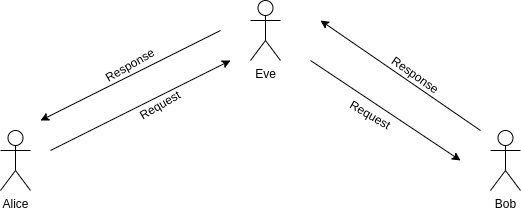

The diagram above was exported from draw.io. Its source (the exported page's mxGraphModel, read from the mxfile embedded in the PNG):
<mxGraphModel dx="1434" dy="648" grid="1" gridSize="10" guides="1" tooltips="1" connect="1" arrows="1" fold="1" page="1" pageScale="1" pageWidth="850" pageHeight="1100" math="0" shadow="0">
  <root>
    <mxCell id="0" />
    <mxCell id="1" parent="0" />
    <mxCell id="hc6qPymk2jGZFd_XrLUk-1" value="Alice" style="shape=umlActor;verticalLabelPosition=bottom;verticalAlign=top;html=1;outlineConnect=0;" vertex="1" parent="1">
      <mxGeometry x="40" y="250" width="30" height="60" as="geometry" />
    </mxCell>
    <mxCell id="hc6qPymk2jGZFd_XrLUk-2" value="Eve" style="shape=umlActor;verticalLabelPosition=bottom;verticalAlign=top;html=1;outlineConnect=0;" vertex="1" parent="1">
      <mxGeometry x="290" y="120" width="30" height="60" as="geometry" />
    </mxCell>
    <mxCell id="hc6qPymk2jGZFd_XrLUk-3" value="Bob" style="shape=umlActor;verticalLabelPosition=bottom;verticalAlign=top;html=1;outlineConnect=0;" vertex="1" parent="1">
      <mxGeometry x="530" y="250" width="30" height="60" as="geometry" />
    </mxCell>
    <mxCell id="hc6qPymk2jGZFd_XrLUk-4" value="" style="endArrow=classic;html=1;rounded=0;" edge="1" parent="1">
      <mxGeometry width="50" height="50" relative="1" as="geometry">
        <mxPoint x="90" y="270" as="sourcePoint" />
        <mxPoint x="270" y="180" as="targetPoint" />
      </mxGeometry>
    </mxCell>
    <mxCell id="hc6qPymk2jGZFd_XrLUk-5" value="" style="endArrow=classic;html=1;rounded=0;" edge="1" parent="1">
      <mxGeometry width="50" height="50" relative="1" as="geometry">
        <mxPoint x="260" y="150" as="sourcePoint" />
        <mxPoint x="80" y="240" as="targetPoint" />
      </mxGeometry>
    </mxCell>
    <mxCell id="hc6qPymk2jGZFd_XrLUk-6" value="" style="endArrow=classic;html=1;rounded=0;" edge="1" parent="1">
      <mxGeometry width="50" height="50" relative="1" as="geometry">
        <mxPoint x="520" y="250" as="sourcePoint" />
        <mxPoint x="360" y="140" as="targetPoint" />
      </mxGeometry>
    </mxCell>
    <mxCell id="hc6qPymk2jGZFd_XrLUk-7" value="" style="endArrow=classic;html=1;rounded=0;" edge="1" parent="1">
      <mxGeometry width="50" height="50" relative="1" as="geometry">
        <mxPoint x="350" y="180" as="sourcePoint" />
        <mxPoint x="500" y="280" as="targetPoint" />
      </mxGeometry>
    </mxCell>
    <mxCell id="hc6qPymk2jGZFd_XrLUk-8" value="Request" style="text;html=1;align=center;verticalAlign=middle;whiteSpace=wrap;rounded=0;rotation=-30;" vertex="1" parent="1">
      <mxGeometry x="170" y="210" width="60" height="30" as="geometry" />
    </mxCell>
    <mxCell id="hc6qPymk2jGZFd_XrLUk-9" value="Response" style="text;html=1;align=center;verticalAlign=middle;whiteSpace=wrap;rounded=0;rotation=-30;" vertex="1" parent="1">
      <mxGeometry x="140" y="170" width="60" height="30" as="geometry" />
    </mxCell>
    <mxCell id="hc6qPymk2jGZFd_XrLUk-10" value="Request" style="text;html=1;align=center;verticalAlign=middle;whiteSpace=wrap;rounded=0;rotation=30;" vertex="1" parent="1">
      <mxGeometry x="380" y="220" width="60" height="30" as="geometry" />
    </mxCell>
    <mxCell id="hc6qPymk2jGZFd_XrLUk-11" value="Response" style="text;html=1;align=center;verticalAlign=middle;whiteSpace=wrap;rounded=0;rotation=35;" vertex="1" parent="1">
      <mxGeometry x="425" y="180" width="60" height="30" as="geometry" />
    </mxCell>
  </root>
</mxGraphModel>